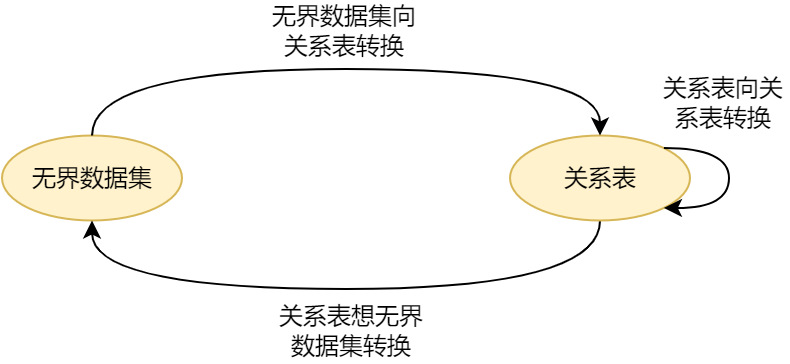

The diagram above was exported from draw.io. Its source (the exported page's mxGraphModel, read from the mxfile embedded in the PNG):
<mxGraphModel dx="982" dy="583" grid="1" gridSize="10" guides="1" tooltips="1" connect="1" arrows="1" fold="1" page="1" pageScale="1" pageWidth="1169" pageHeight="827" math="0" shadow="0">
  <root>
    <mxCell id="0" />
    <mxCell id="1" parent="0" />
    <mxCell id="2" value="" style="group" vertex="1" connectable="0" parent="1">
      <mxGeometry x="586.5" y="2006" width="393.5" height="180.07000000000016" as="geometry" />
    </mxCell>
    <mxCell id="3" value="无界数据集" style="ellipse;whiteSpace=wrap;html=1;fillColor=#fff2cc;strokeColor=#d6b656;" vertex="1" parent="2">
      <mxGeometry y="67.25" width="90" height="42.5" as="geometry" />
    </mxCell>
    <mxCell id="4" style="edgeStyle=orthogonalEdgeStyle;curved=1;rounded=0;orthogonalLoop=1;jettySize=auto;html=1;exitX=0.5;exitY=1;exitDx=0;exitDy=0;entryX=0.5;entryY=1;entryDx=0;entryDy=0;" edge="1" parent="2" source="5" target="3">
      <mxGeometry relative="1" as="geometry">
        <Array as="points">
          <mxPoint x="299.5" y="144" />
          <mxPoint x="45.5" y="144" />
        </Array>
      </mxGeometry>
    </mxCell>
    <mxCell id="5" value="关系表" style="ellipse;whiteSpace=wrap;html=1;fillColor=#fff2cc;strokeColor=#d6b656;" vertex="1" parent="2">
      <mxGeometry x="254" y="67.25" width="90" height="42.5" as="geometry" />
    </mxCell>
    <mxCell id="6" style="edgeStyle=orthogonalEdgeStyle;rounded=0;orthogonalLoop=1;jettySize=auto;html=1;exitX=0.5;exitY=0;exitDx=0;exitDy=0;entryX=0.5;entryY=0;entryDx=0;entryDy=0;curved=1;" edge="1" parent="2" source="3" target="5">
      <mxGeometry relative="1" as="geometry">
        <Array as="points">
          <mxPoint x="45.5" y="34" />
          <mxPoint x="299.5" y="34" />
        </Array>
      </mxGeometry>
    </mxCell>
    <mxCell id="7" style="edgeStyle=orthogonalEdgeStyle;curved=1;rounded=0;orthogonalLoop=1;jettySize=auto;html=1;exitX=1;exitY=0;exitDx=0;exitDy=0;entryX=1;entryY=1;entryDx=0;entryDy=0;" edge="1" parent="2" source="5" target="5">
      <mxGeometry relative="1" as="geometry">
        <Array as="points">
          <mxPoint x="363.5" y="74" />
          <mxPoint x="363.5" y="104" />
        </Array>
      </mxGeometry>
    </mxCell>
    <mxCell id="8" value="无界数据集向关系表转换" style="text;html=1;strokeColor=none;fillColor=none;align=center;verticalAlign=middle;whiteSpace=wrap;rounded=0;" vertex="1" parent="2">
      <mxGeometry x="134" width="74.25" height="30" as="geometry" />
    </mxCell>
    <mxCell id="9" value="关系表想无界数据集转换" style="text;html=1;strokeColor=none;fillColor=none;align=center;verticalAlign=middle;whiteSpace=wrap;rounded=0;" vertex="1" parent="2">
      <mxGeometry x="134" y="150.07000000000016" width="82.61" height="30" as="geometry" />
    </mxCell>
    <mxCell id="10" value="关系表向关系表转换" style="text;html=1;strokeColor=none;fillColor=none;align=center;verticalAlign=middle;whiteSpace=wrap;rounded=0;" vertex="1" parent="2">
      <mxGeometry x="328.5" y="36" width="65" height="30" as="geometry" />
    </mxCell>
  </root>
</mxGraphModel>